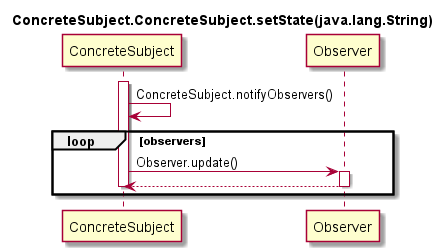

The diagram above was rendered by PlantUML. Its source (embedded in the PNG):
@startuml
title ConcreteSubject.ConcreteSubject.setState(java.lang.String)
activate ConcreteSubject
ConcreteSubject -> ConcreteSubject: ConcreteSubject.notifyObservers()
loop observers
ConcreteSubject -> Observer: Observer.update()
activate Observer
ConcreteSubject <-- Observer
deactivate Observer
deactivate ConcreteSubject
end
@enduml